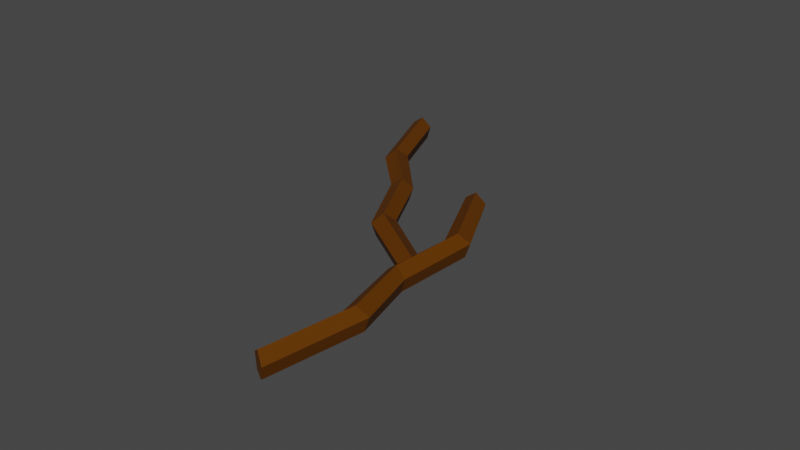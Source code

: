 # Source: stick.blend  (saved by Blender 2.92.15; exported with 4.5.12 LTS)
import bpy
from mathutils import Matrix  # noqa: F401  (used for matrix-valued properties, if any)

bpy.ops.wm.read_factory_settings(use_empty=True)
scene = bpy.context.scene
scene.name = 'Scene'

# ---- collections
col_collection = bpy.data.collections.new('Collection'); scene.collection.children.link(col_collection)

# ---- materials (node trees are filled in below, after node groups)
mat_stick = bpy.data.materials.new('Stick')
mat_stick.use_transparent_shadow = False

# ---- material node trees
mat_stick.use_nodes = True; mat_stick.node_tree.nodes.clear()
_N = mat_stick.node_tree.nodes; _L = mat_stick.node_tree.links
n0 = _N.new('ShaderNodeBsdfPrincipled'); n0.name = 'Principled BSDF'; n0.location = (10, 300)
n0.distribution = 'GGX'
n0.subsurface_method = 'BURLEY'
n0.inputs[0].default_value = (0.1171, 0.03613, 0.0, 1.0)
n0.inputs[3].default_value = 1.45
n0.inputs[13].default_value = 0.1636
n0.inputs[27].default_value = (0.0, 0.0, 0.0, 1.0)
n0.inputs[28].default_value = 1.0
n1 = _N.new('ShaderNodeOutputMaterial'); n1.name = 'Material Output'; n1.location = (300, 300)
_L.new(n0.outputs[0], n1.inputs[0])
n1.is_active_output = True

# ---- world
world_world = bpy.data.worlds.new('World'); scene.world = world_world
world_world.use_nodes = True; world_world.node_tree.nodes.clear()
_N = world_world.node_tree.nodes; _L = world_world.node_tree.links
n0 = _N.new('ShaderNodeOutputWorld'); n0.name = 'World Output'; n0.location = (300, 300)
n1 = _N.new('ShaderNodeBackground'); n1.name = 'Background'; n1.location = (10, 300)
n1.inputs[0].default_value = (0.05088, 0.05088, 0.05088, 1.0)
_L.new(n1.outputs[0], n0.inputs[0])
n0.is_active_output = True
world_world.color = (0.05088, 0.05088, 0.05088)
world_world.use_sun_shadow = False
world_world.sun_shadow_jitter_overblur = 0.0

# ---- meshes
me_cylinder_001 = bpy.data.meshes.new('Cylinder.001')
me_cylinder_001.from_pydata([(0.0, 1.0, -1.0), (3.048, 1.0, 5.333), (0.9511, 0.309, -1.0), (3.93, 0.309, 4.978), (0.5878, -0.809, -1.0), (3.593, -0.809, 5.113), (-0.5878, -0.809, -1.0), (2.503, -0.809, 5.553), (-0.9511, 0.309, -1.0), (2.166, 0.309, 5.689), (3.568, 0.309, 11.85), (2.648, 1.0, 11.61), (3.217, -0.809, 11.75), (2.08, -0.809, 11.46), (1.728, 0.309, 11.36), (4.924, 0.309, 17.0), (4.023, 1.0, 17.3), (4.58, -0.809, 17.11), (3.466, -0.809, 17.49), (3.122, 0.309, 17.61), (3.7, 0.309, 25.23), (2.889, 1.0, 24.73), (3.39, -0.809, 25.04), (2.388, -0.809, 24.43), (2.078, 0.309, 24.24), (-3.325, 1.0, 9.961), (-2.7, 1.0, 2.96), (-4.141, 0.309, 9.474), (-3.64, 0.309, 2.814), (-3.829, -0.809, 9.66), (-3.281, -0.809, 2.87), (-2.82, -0.809, 10.26), (-2.119, -0.809, 3.051), (-2.508, 0.309, 10.45), (-1.76, 0.309, 3.107), (0.1887, 0.309, -2.901), (0.8553, 1.0, -2.223), (0.4433, -0.809, -2.642), (1.267, -0.809, -1.804), (1.522, 0.309, -1.545), (1.661, 0.309, -8.018), (2.591, 1.0, -7.82), (2.016, -0.809, -7.942), (3.166, -0.809, -7.697), (3.521, 0.309, -7.621), (6.928, 0.309, -14.47), (7.37, 1.0, -13.62), (7.097, -0.809, -14.14), (7.644, -0.809, -13.1), (7.813, 0.309, -12.78)], [], [(0, 1, 3, 2), (2, 3, 5, 4), (4, 5, 7, 6), (7, 5, 12, 13), (6, 7, 9, 8), (8, 9, 1, 0), (0, 2, 4, 6, 8), (14, 13, 18, 19), (9, 7, 13, 14), (5, 3, 10, 12), (1, 9, 14, 11), (3, 1, 11, 10), (16, 19, 24, 21), (12, 10, 15, 17), (11, 14, 19, 16), (13, 12, 17, 18), (10, 11, 16, 15), (20, 21, 24, 23, 22), (18, 17, 22, 23), (15, 16, 21, 20), (19, 18, 23, 24), (17, 15, 20, 22), (25, 26, 28, 27), (27, 28, 30, 29), (29, 30, 32, 31), (32, 30, 37, 38), (31, 32, 34, 33), (33, 34, 26, 25), (25, 27, 29, 31, 33), (39, 38, 43, 44), (34, 32, 38, 39), (30, 28, 35, 37), (26, 34, 39, 36), (28, 26, 36, 35), (41, 44, 49, 46), (37, 35, 40, 42), (36, 39, 44, 41), (38, 37, 42, 43), (35, 36, 41, 40), (45, 46, 49, 48, 47), (43, 42, 47, 48), (40, 41, 46, 45), (44, 43, 48, 49), (42, 40, 45, 47)])
_uv = me_cylinder_001.uv_layers.new(name='UVMap')
_uv.uv.foreach_set('vector', [1.0, 0.5, 1.0, 1.0, 0.8, 1.0, 0.8, 0.5, 0.8, 0.5, 0.8, 1.0, 0.6, 1.0, 0.6, 0.5, 0.6, 0.5, 0.6, 1.0, 0.4, 1.0, 0.4, 0.5, 0.4, 1.0, 0.6, 1.0, 0.6, 1.0, 0.4, 1.0, 0.4, 0.5, 0.4, 1.0, 0.2, 1.0, 0.2, 0.5, 0.2, 0.5, 0.2, 1.0, 2.98e-08, 1.0, 2.98e-08, 0.5, 0.75, 0.49, 0.9783, 0.3242, 0.8911, 0.05584, 0.6089, 0.05584, 0.5217, 0.3242, 0.2, 1.0, 0.4, 1.0, 0.4, 1.0, 0.2, 1.0, 0.2, 1.0, 0.4, 1.0, 0.4, 1.0, 0.2, 1.0, 0.6, 1.0, 0.8, 1.0, 0.8, 1.0, 0.6, 1.0, 2.98e-08, 1.0, 0.2, 1.0, 0.2, 1.0, 2.98e-08, 1.0, 0.8, 1.0, 1.0, 1.0, 1.0, 1.0, 0.8, 1.0, 2.98e-08, 1.0, 0.2, 1.0, 0.2, 1.0, 2.98e-08, 1.0, 0.6, 1.0, 0.8, 1.0, 0.8, 1.0, 0.6, 1.0, 2.98e-08, 1.0, 0.2, 1.0, 0.2, 1.0, 2.98e-08, 1.0, 0.4, 1.0, 0.6, 1.0, 0.6, 1.0, 0.4, 1.0, 0.8, 1.0, 1.0, 1.0, 1.0, 1.0, 0.8, 1.0, 0.4783, 0.3242, 0.25, 0.49, 0.02175, 0.3242, 0.1089, 0.05584, 0.3911, 0.05584, 0.4, 1.0, 0.6, 1.0, 0.6, 1.0, 0.4, 1.0, 0.8, 1.0, 1.0, 1.0, 1.0, 1.0, 0.8, 1.0, 0.2, 1.0, 0.4, 1.0, 0.4, 1.0, 0.2, 1.0, 0.6, 1.0, 0.8, 1.0, 0.8, 1.0, 0.6, 1.0, 1.0, 0.5, 1.0, 1.0, 0.8, 1.0, 0.8, 0.5, 0.8, 0.5, 0.8, 1.0, 0.6, 1.0, 0.6, 0.5, 0.6, 0.5, 0.6, 1.0, 0.4, 1.0, 0.4, 0.5, 0.4, 1.0, 0.6, 1.0, 0.6, 1.0, 0.4, 1.0, 0.4, 0.5, 0.4, 1.0, 0.2, 1.0, 0.2, 0.5, 0.2, 0.5, 0.2, 1.0, 2.98e-08, 1.0, 2.98e-08, 0.5, 0.75, 0.49, 0.9783, 0.3242, 0.8911, 0.05584, 0.6089, 0.05584, 0.5217, 0.3242, 0.2, 1.0, 0.4, 1.0, 0.4, 1.0, 0.2, 1.0, 0.2, 1.0, 0.4, 1.0, 0.4, 1.0, 0.2, 1.0, 0.6, 1.0, 0.8, 1.0, 0.8, 1.0, 0.6, 1.0, 2.98e-08, 1.0, 0.2, 1.0, 0.2, 1.0, 2.98e-08, 1.0, 0.8, 1.0, 1.0, 1.0, 1.0, 1.0, 0.8, 1.0, 2.98e-08, 1.0, 0.2, 1.0, 0.2, 1.0, 2.98e-08, 1.0, 0.6, 1.0, 0.8, 1.0, 0.8, 1.0, 0.6, 1.0, 2.98e-08, 1.0, 0.2, 1.0, 0.2, 1.0, 2.98e-08, 1.0, 0.4, 1.0, 0.6, 1.0, 0.6, 1.0, 0.4, 1.0, 0.8, 1.0, 1.0, 1.0, 1.0, 1.0, 0.8, 1.0, 0.4783, 0.3242, 0.25, 0.49, 0.02175, 0.3242, 0.1089, 0.05584, 0.3911, 0.05584, 0.4, 1.0, 0.6, 1.0, 0.6, 1.0, 0.4, 1.0, 0.8, 1.0, 1.0, 1.0, 1.0, 1.0, 0.8, 1.0, 0.2, 1.0, 0.4, 1.0, 0.4, 1.0, 0.2, 1.0, 0.6, 1.0, 0.8, 1.0, 0.8, 1.0, 0.6, 1.0])
me_cylinder_001.materials.append(mat_stick)
me_cylinder_001.use_remesh_fix_poles = True
me_cylinder_001.use_remesh_preserve_attributes = False
me_cylinder_001.use_mirror_vertex_groups = False
me_cylinder_001.update()

# ---- objects
ob_cylinder_001 = bpy.data.objects.new('Cylinder.001', me_cylinder_001)

# ---- transforms, parenting, visibility, modifiers, constraints
ob_cylinder_001.location = (0.3079, 0.5096, 0.0)
ob_cylinder_001.rotation_euler = (1.571, -0.0, 3.679)
ob_cylinder_001.scale = (0.1372, 0.1372, 0.1372)
ob_cylinder_001.lineart.crease_threshold = 0.0

# ---- collection membership
col_collection.objects.link(ob_cylinder_001)

# ---- scene / render settings (as saved in the file)
scene.frame_start = 1; scene.frame_end = 250; scene.frame_set(1)
scene.render.engine = 'BLENDER_EEVEE_NEXT'
scene.cycles.use_denoising = False
scene.cycles.samples = 128
scene.cycles.sampling_pattern = 'TABULATED_SOBOL'
scene.cycles.use_adaptive_sampling = False
scene.cycles.use_light_tree = False
scene.view_settings.view_transform = 'Filmic'
bpy.context.view_layer.update()

# ---- added for rendering (the .blend has no active camera and no usable light): camera, sun
cam_auto = bpy.data.cameras.new('AutoCamera')
cam_auto.lens = 50.0
cam_auto.sensor_width = 36.0
cam_auto.clip_end = 1000.0
ob_auto_camera = bpy.data.objects.new('AutoCamera', cam_auto)
scene.collection.objects.link(ob_auto_camera)
ob_auto_camera.location = (6.13098, -6.686, 5.14705)
ob_auto_camera.rotation_euler = (1.09748, -7.21219e-08, 0.694738)
scene.camera = ob_auto_camera
light_auto_sun = bpy.data.lights.new('AutoSun', 'SUN')
light_auto_sun.energy = 3.0
light_auto_sun.angle = 0.0523599
ob_auto_sun = bpy.data.objects.new('AutoSun', light_auto_sun)
scene.collection.objects.link(ob_auto_sun)
ob_auto_sun.rotation_euler = (0.872665, 0.174533, 0.523599)
bpy.context.view_layer.update()
